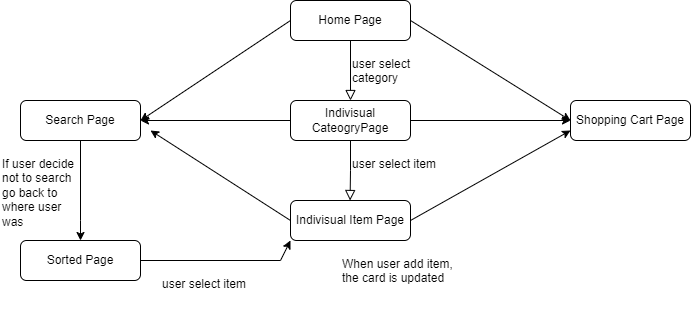

The diagram above was exported from draw.io. Its source (the exported page's mxGraphModel, read from the mxfile embedded in the PNG):
<mxGraphModel dx="875" dy="478" grid="1" gridSize="10" guides="1" tooltips="1" connect="1" arrows="1" fold="1" page="1" pageScale="1" pageWidth="827" pageHeight="1169" math="0" shadow="0">
  <root>
    <mxCell id="WIyWlLk6GJQsqaUBKTNV-0" />
    <mxCell id="WIyWlLk6GJQsqaUBKTNV-1" parent="WIyWlLk6GJQsqaUBKTNV-0" />
    <mxCell id="WIyWlLk6GJQsqaUBKTNV-2" value="" style="rounded=0;html=1;jettySize=auto;orthogonalLoop=1;fontSize=11;endArrow=block;endFill=0;endSize=8;strokeWidth=1;shadow=0;labelBackgroundColor=none;edgeStyle=orthogonalEdgeStyle;entryX=0.5;entryY=0;entryDx=0;entryDy=0;entryPerimeter=0;" parent="WIyWlLk6GJQsqaUBKTNV-1" source="WIyWlLk6GJQsqaUBKTNV-3" target="mR0WefqQIRDk40efcml5-0" edge="1">
      <mxGeometry relative="1" as="geometry">
        <mxPoint x="360" y="170" as="targetPoint" />
      </mxGeometry>
    </mxCell>
    <mxCell id="WIyWlLk6GJQsqaUBKTNV-3" value="Home Page" style="rounded=1;whiteSpace=wrap;html=1;fontSize=12;glass=0;strokeWidth=1;shadow=0;" parent="WIyWlLk6GJQsqaUBKTNV-1" vertex="1">
      <mxGeometry x="300" y="80" width="120" height="40" as="geometry" />
    </mxCell>
    <mxCell id="WIyWlLk6GJQsqaUBKTNV-4" value="" style="rounded=0;html=1;jettySize=auto;orthogonalLoop=1;fontSize=11;endArrow=block;endFill=0;endSize=8;strokeWidth=1;shadow=0;labelBackgroundColor=none;edgeStyle=orthogonalEdgeStyle;exitX=0.5;exitY=1;exitDx=0;exitDy=0;" parent="WIyWlLk6GJQsqaUBKTNV-1" source="mR0WefqQIRDk40efcml5-0" edge="1">
      <mxGeometry y="20" relative="1" as="geometry">
        <mxPoint as="offset" />
        <mxPoint x="359.58000000000004" y="240" as="sourcePoint" />
        <mxPoint x="359.58000000000004" y="280" as="targetPoint" />
      </mxGeometry>
    </mxCell>
    <mxCell id="WIyWlLk6GJQsqaUBKTNV-7" value="Shopping Cart Page" style="rounded=1;whiteSpace=wrap;html=1;fontSize=12;glass=0;strokeWidth=1;shadow=0;" parent="WIyWlLk6GJQsqaUBKTNV-1" vertex="1">
      <mxGeometry x="580" y="180" width="120" height="40" as="geometry" />
    </mxCell>
    <mxCell id="WIyWlLk6GJQsqaUBKTNV-12" value="Search Page" style="rounded=1;whiteSpace=wrap;html=1;fontSize=12;glass=0;strokeWidth=1;shadow=0;" parent="WIyWlLk6GJQsqaUBKTNV-1" vertex="1">
      <mxGeometry x="30" y="180" width="120" height="40" as="geometry" />
    </mxCell>
    <mxCell id="mR0WefqQIRDk40efcml5-0" value="Indivisual CateogryPage" style="rounded=1;whiteSpace=wrap;html=1;fontSize=12;glass=0;strokeWidth=1;shadow=0;" vertex="1" parent="WIyWlLk6GJQsqaUBKTNV-1">
      <mxGeometry x="300" y="180" width="120" height="40" as="geometry" />
    </mxCell>
    <mxCell id="mR0WefqQIRDk40efcml5-1" value="Indivisual Item Page" style="rounded=1;whiteSpace=wrap;html=1;fontSize=12;glass=0;strokeWidth=1;shadow=0;" vertex="1" parent="WIyWlLk6GJQsqaUBKTNV-1">
      <mxGeometry x="300" y="280" width="120" height="40" as="geometry" />
    </mxCell>
    <mxCell id="mR0WefqQIRDk40efcml5-3" value="" style="endArrow=classic;html=1;rounded=0;exitX=1;exitY=0.5;exitDx=0;exitDy=0;entryX=0;entryY=0.5;entryDx=0;entryDy=0;" edge="1" parent="WIyWlLk6GJQsqaUBKTNV-1" source="WIyWlLk6GJQsqaUBKTNV-3" target="WIyWlLk6GJQsqaUBKTNV-7">
      <mxGeometry width="50" height="50" relative="1" as="geometry">
        <mxPoint x="390" y="300" as="sourcePoint" />
        <mxPoint x="440" y="250" as="targetPoint" />
        <Array as="points" />
      </mxGeometry>
    </mxCell>
    <mxCell id="mR0WefqQIRDk40efcml5-6" value="" style="endArrow=classic;html=1;rounded=0;exitX=0;exitY=0.5;exitDx=0;exitDy=0;entryX=1;entryY=0.5;entryDx=0;entryDy=0;" edge="1" parent="WIyWlLk6GJQsqaUBKTNV-1" source="WIyWlLk6GJQsqaUBKTNV-3" target="WIyWlLk6GJQsqaUBKTNV-12">
      <mxGeometry width="50" height="50" relative="1" as="geometry">
        <mxPoint x="430" y="110" as="sourcePoint" />
        <mxPoint x="590" y="210" as="targetPoint" />
        <Array as="points" />
      </mxGeometry>
    </mxCell>
    <mxCell id="mR0WefqQIRDk40efcml5-7" value="" style="endArrow=classic;html=1;rounded=0;exitX=1;exitY=0.5;exitDx=0;exitDy=0;" edge="1" parent="WIyWlLk6GJQsqaUBKTNV-1" source="mR0WefqQIRDk40efcml5-0">
      <mxGeometry width="50" height="50" relative="1" as="geometry">
        <mxPoint x="430" y="110" as="sourcePoint" />
        <mxPoint x="580" y="200" as="targetPoint" />
        <Array as="points" />
      </mxGeometry>
    </mxCell>
    <mxCell id="mR0WefqQIRDk40efcml5-8" value="" style="endArrow=classic;html=1;rounded=0;exitX=1;exitY=0.5;exitDx=0;exitDy=0;entryX=0;entryY=0.75;entryDx=0;entryDy=0;" edge="1" parent="WIyWlLk6GJQsqaUBKTNV-1" source="mR0WefqQIRDk40efcml5-1" target="WIyWlLk6GJQsqaUBKTNV-7">
      <mxGeometry width="50" height="50" relative="1" as="geometry">
        <mxPoint x="430" y="210" as="sourcePoint" />
        <mxPoint x="590" y="210" as="targetPoint" />
        <Array as="points" />
      </mxGeometry>
    </mxCell>
    <mxCell id="mR0WefqQIRDk40efcml5-9" value="" style="endArrow=classic;html=1;rounded=0;exitX=0;exitY=0.5;exitDx=0;exitDy=0;" edge="1" parent="WIyWlLk6GJQsqaUBKTNV-1" source="mR0WefqQIRDk40efcml5-0">
      <mxGeometry width="50" height="50" relative="1" as="geometry">
        <mxPoint x="310" y="110" as="sourcePoint" />
        <mxPoint x="150" y="200" as="targetPoint" />
        <Array as="points" />
      </mxGeometry>
    </mxCell>
    <mxCell id="mR0WefqQIRDk40efcml5-10" value="" style="endArrow=classic;html=1;rounded=0;exitX=0;exitY=0.5;exitDx=0;exitDy=0;" edge="1" parent="WIyWlLk6GJQsqaUBKTNV-1" source="mR0WefqQIRDk40efcml5-1">
      <mxGeometry width="50" height="50" relative="1" as="geometry">
        <mxPoint x="310" y="210" as="sourcePoint" />
        <mxPoint x="160" y="210" as="targetPoint" />
        <Array as="points" />
      </mxGeometry>
    </mxCell>
    <mxCell id="mR0WefqQIRDk40efcml5-12" value="" style="endArrow=classic;html=1;rounded=0;exitX=0.5;exitY=1;exitDx=0;exitDy=0;entryX=0.5;entryY=0;entryDx=0;entryDy=0;" edge="1" parent="WIyWlLk6GJQsqaUBKTNV-1" source="WIyWlLk6GJQsqaUBKTNV-12" target="mR0WefqQIRDk40efcml5-13">
      <mxGeometry width="50" height="50" relative="1" as="geometry">
        <mxPoint x="430" y="110" as="sourcePoint" />
        <mxPoint x="590" y="210" as="targetPoint" />
        <Array as="points">
          <mxPoint x="90" y="300" />
        </Array>
      </mxGeometry>
    </mxCell>
    <mxCell id="mR0WefqQIRDk40efcml5-13" value="Sorted Page" style="rounded=1;whiteSpace=wrap;html=1;fontSize=12;glass=0;strokeWidth=1;shadow=0;" vertex="1" parent="WIyWlLk6GJQsqaUBKTNV-1">
      <mxGeometry x="30" y="320" width="120" height="40" as="geometry" />
    </mxCell>
    <mxCell id="mR0WefqQIRDk40efcml5-14" value="If user decide not to search go back to where user was" style="text;whiteSpace=wrap;html=1;" vertex="1" parent="WIyWlLk6GJQsqaUBKTNV-1">
      <mxGeometry x="10" y="230" width="80" height="40" as="geometry" />
    </mxCell>
    <mxCell id="mR0WefqQIRDk40efcml5-15" value="user select category" style="text;whiteSpace=wrap;html=1;" vertex="1" parent="WIyWlLk6GJQsqaUBKTNV-1">
      <mxGeometry x="360" y="130" width="80" height="40" as="geometry" />
    </mxCell>
    <mxCell id="mR0WefqQIRDk40efcml5-16" value="user select item" style="text;whiteSpace=wrap;html=1;" vertex="1" parent="WIyWlLk6GJQsqaUBKTNV-1">
      <mxGeometry x="360" y="230" width="90" height="40" as="geometry" />
    </mxCell>
    <mxCell id="mR0WefqQIRDk40efcml5-17" value="When user add item, the card is updated" style="text;whiteSpace=wrap;html=1;" vertex="1" parent="WIyWlLk6GJQsqaUBKTNV-1">
      <mxGeometry x="350" y="330" width="120" height="40" as="geometry" />
    </mxCell>
    <mxCell id="mR0WefqQIRDk40efcml5-18" value="" style="endArrow=classic;html=1;rounded=0;exitX=1;exitY=0.5;exitDx=0;exitDy=0;entryX=0;entryY=1;entryDx=0;entryDy=0;" edge="1" parent="WIyWlLk6GJQsqaUBKTNV-1" source="mR0WefqQIRDk40efcml5-13" target="mR0WefqQIRDk40efcml5-1">
      <mxGeometry width="50" height="50" relative="1" as="geometry">
        <mxPoint x="100" y="230" as="sourcePoint" />
        <mxPoint x="100" y="330" as="targetPoint" />
        <Array as="points">
          <mxPoint x="290" y="340" />
        </Array>
      </mxGeometry>
    </mxCell>
    <mxCell id="mR0WefqQIRDk40efcml5-19" value="user select item" style="text;whiteSpace=wrap;html=1;" vertex="1" parent="WIyWlLk6GJQsqaUBKTNV-1">
      <mxGeometry x="170" y="350" width="100" height="40" as="geometry" />
    </mxCell>
  </root>
</mxGraphModel>